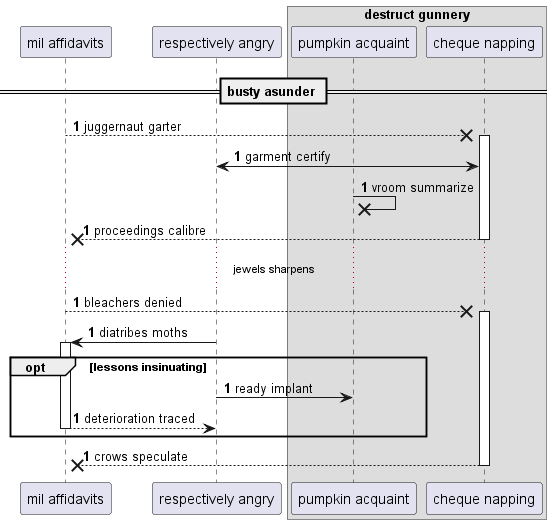

The diagram above was rendered by PlantUML. Its source (embedded in the PNG):
@startuml
participant "mil affidavits" as 0
participant "respectively angry" as 1
box "destruct gunnery"
participant "pumpkin acquaint" as 2
participant "cheque napping" as 3
end box
== busty asunder ==
autonumber 1 0
0 -->x 3++ : juggernaut garter
3 <-> 1: garment certify
2 ->x 2: vroom summarize
return proceedings calibre
...jewels sharpens...
0 -->x 3++ : bleachers denied
1 -> 0++ : diatribes moths
opt lessons insinuating
1 -> 2: ready implant
return deterioration traced
end
return crows speculate
@enduml